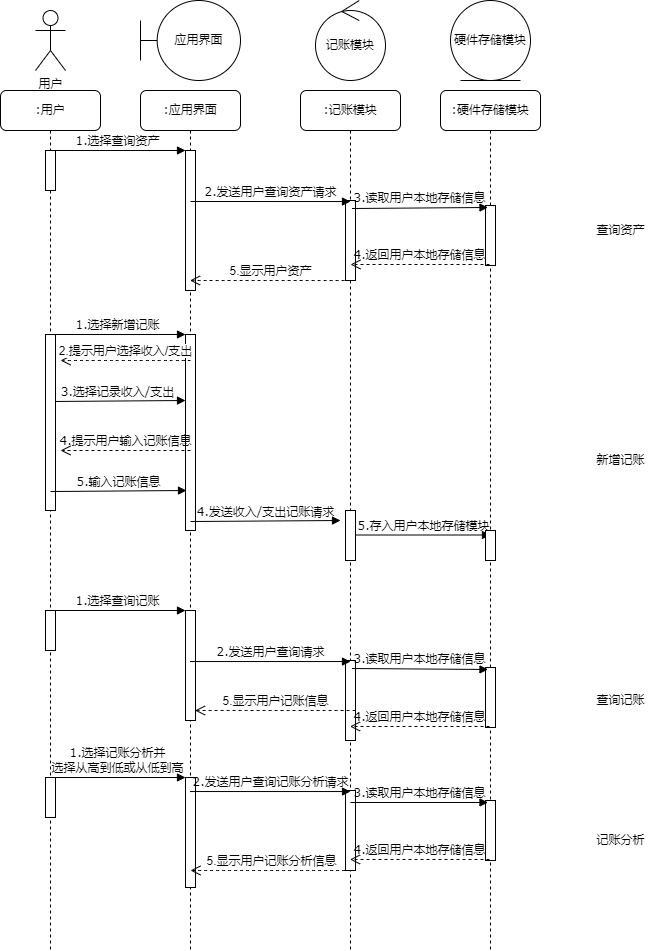

The diagram above was exported from draw.io. Its source (the exported page's mxGraphModel, read from the mxfile embedded in the PNG):
<mxGraphModel dx="1038" dy="523" grid="1" gridSize="10" guides="1" tooltips="1" connect="1" arrows="1" fold="1" page="1" pageScale="1" pageWidth="1654" pageHeight="1169" math="0" shadow="0">
  <root>
    <mxCell id="0" />
    <mxCell id="1" parent="0" />
    <mxCell id="7baba1c4bc27f4b0-2" value=":应用界面" style="shape=umlLifeline;perimeter=lifelinePerimeter;whiteSpace=wrap;html=1;container=1;collapsible=0;recursiveResize=0;outlineConnect=0;rounded=1;shadow=0;comic=0;labelBackgroundColor=none;strokeWidth=1;fontFamily=Verdana;fontSize=12;align=center;" parent="1" vertex="1">
      <mxGeometry x="240" y="100" width="100" height="860" as="geometry" />
    </mxCell>
    <mxCell id="saKmNXNhmKmb561v1Lsh-4" value="" style="html=1;points=[];perimeter=orthogonalPerimeter;rounded=0;shadow=0;comic=0;labelBackgroundColor=none;strokeWidth=1;fontFamily=Verdana;fontSize=12;align=center;" parent="7baba1c4bc27f4b0-2" vertex="1">
      <mxGeometry x="45" y="60" width="10" height="140" as="geometry" />
    </mxCell>
    <mxCell id="7H-7s7QIADJQky_wkGHL-2" value="" style="html=1;points=[];perimeter=orthogonalPerimeter;rounded=0;shadow=0;comic=0;labelBackgroundColor=none;strokeWidth=1;fontFamily=Verdana;fontSize=12;align=center;" parent="7baba1c4bc27f4b0-2" vertex="1">
      <mxGeometry x="45" y="244" width="10" height="196" as="geometry" />
    </mxCell>
    <mxCell id="7H-7s7QIADJQky_wkGHL-11" value="2.提示用户选择收入/支出" style="html=1;verticalAlign=bottom;endArrow=open;dashed=1;endSize=8;rounded=0;curved=1;" parent="7baba1c4bc27f4b0-2" edge="1">
      <mxGeometry relative="1" as="geometry">
        <mxPoint x="50" y="270" as="sourcePoint" />
        <mxPoint x="-80" y="270" as="targetPoint" />
      </mxGeometry>
    </mxCell>
    <mxCell id="7H-7s7QIADJQky_wkGHL-13" value="3.选择记录收入/支出" style="html=1;verticalAlign=bottom;endArrow=block;labelBackgroundColor=none;fontFamily=Verdana;fontSize=12;elbow=vertical;entryX=0.25;entryY=0.033;entryDx=0;entryDy=0;entryPerimeter=0;exitX=0.65;exitY=0.1;exitDx=0;exitDy=0;exitPerimeter=0;" parent="7baba1c4bc27f4b0-2" edge="1">
      <mxGeometry relative="1" as="geometry">
        <mxPoint x="-91" y="311.02" as="sourcePoint" />
        <mxPoint x="45" y="310" as="targetPoint" />
        <mxPoint as="offset" />
      </mxGeometry>
    </mxCell>
    <mxCell id="7H-7s7QIADJQky_wkGHL-21" value="" style="html=1;points=[];perimeter=orthogonalPerimeter;rounded=0;shadow=0;comic=0;labelBackgroundColor=none;strokeWidth=1;fontFamily=Verdana;fontSize=12;align=center;" parent="7baba1c4bc27f4b0-2" vertex="1">
      <mxGeometry x="45" y="520" width="10" height="110" as="geometry" />
    </mxCell>
    <mxCell id="7H-7s7QIADJQky_wkGHL-31" value="" style="html=1;points=[];perimeter=orthogonalPerimeter;rounded=0;shadow=0;comic=0;labelBackgroundColor=none;strokeWidth=1;fontFamily=Verdana;fontSize=12;align=center;" parent="7baba1c4bc27f4b0-2" vertex="1">
      <mxGeometry x="45" y="687" width="10" height="110" as="geometry" />
    </mxCell>
    <mxCell id="7baba1c4bc27f4b0-3" value=":记账模块" style="shape=umlLifeline;perimeter=lifelinePerimeter;whiteSpace=wrap;html=1;container=1;collapsible=0;recursiveResize=0;outlineConnect=0;rounded=1;shadow=0;comic=0;labelBackgroundColor=none;strokeWidth=1;fontFamily=Verdana;fontSize=12;align=center;" parent="1" vertex="1">
      <mxGeometry x="400" y="100" width="100" height="860" as="geometry" />
    </mxCell>
    <mxCell id="saKmNXNhmKmb561v1Lsh-8" value="" style="html=1;points=[];perimeter=orthogonalPerimeter;rounded=0;shadow=0;comic=0;labelBackgroundColor=none;strokeWidth=1;fontFamily=Verdana;fontSize=12;align=center;" parent="7baba1c4bc27f4b0-3" vertex="1">
      <mxGeometry x="45" y="110" width="10" height="80" as="geometry" />
    </mxCell>
    <mxCell id="7H-7s7QIADJQky_wkGHL-3" value="" style="html=1;points=[];perimeter=orthogonalPerimeter;rounded=0;shadow=0;comic=0;labelBackgroundColor=none;strokeWidth=1;fontFamily=Verdana;fontSize=12;align=center;" parent="7baba1c4bc27f4b0-3" vertex="1">
      <mxGeometry x="45" y="420" width="10" height="50" as="geometry" />
    </mxCell>
    <mxCell id="7H-7s7QIADJQky_wkGHL-16" value="5.存入用户本地存储模块" style="html=1;verticalAlign=bottom;endArrow=block;labelBackgroundColor=none;fontFamily=Verdana;fontSize=12;elbow=vertical;" parent="7baba1c4bc27f4b0-3" edge="1">
      <mxGeometry relative="1" as="geometry">
        <mxPoint x="55" y="444.51" as="sourcePoint" />
        <mxPoint x="190" y="444.5" as="targetPoint" />
        <mxPoint as="offset" />
      </mxGeometry>
    </mxCell>
    <mxCell id="7H-7s7QIADJQky_wkGHL-22" value="" style="html=1;points=[];perimeter=orthogonalPerimeter;rounded=0;shadow=0;comic=0;labelBackgroundColor=none;strokeWidth=1;fontFamily=Verdana;fontSize=12;align=center;" parent="7baba1c4bc27f4b0-3" vertex="1">
      <mxGeometry x="45" y="570" width="10" height="80" as="geometry" />
    </mxCell>
    <mxCell id="7H-7s7QIADJQky_wkGHL-32" value="" style="html=1;points=[];perimeter=orthogonalPerimeter;rounded=0;shadow=0;comic=0;labelBackgroundColor=none;strokeWidth=1;fontFamily=Verdana;fontSize=12;align=center;" parent="7baba1c4bc27f4b0-3" vertex="1">
      <mxGeometry x="45" y="700" width="10" height="80" as="geometry" />
    </mxCell>
    <mxCell id="7baba1c4bc27f4b0-4" value=":硬件存储模块" style="shape=umlLifeline;perimeter=lifelinePerimeter;whiteSpace=wrap;html=1;container=1;collapsible=0;recursiveResize=0;outlineConnect=0;rounded=1;shadow=0;comic=0;labelBackgroundColor=none;strokeWidth=1;fontFamily=Verdana;fontSize=12;align=center;" parent="1" vertex="1">
      <mxGeometry x="540" y="100" width="100" height="860" as="geometry" />
    </mxCell>
    <mxCell id="7baba1c4bc27f4b0-13" value="" style="html=1;points=[];perimeter=orthogonalPerimeter;rounded=0;shadow=0;comic=0;labelBackgroundColor=none;strokeWidth=1;fontFamily=Verdana;fontSize=12;align=center;" parent="7baba1c4bc27f4b0-4" vertex="1">
      <mxGeometry x="45" y="115" width="10" height="60" as="geometry" />
    </mxCell>
    <mxCell id="7H-7s7QIADJQky_wkGHL-4" value="" style="html=1;points=[];perimeter=orthogonalPerimeter;rounded=0;shadow=0;comic=0;labelBackgroundColor=none;strokeWidth=1;fontFamily=Verdana;fontSize=12;align=center;" parent="7baba1c4bc27f4b0-4" vertex="1">
      <mxGeometry x="45" y="440" width="10" height="30" as="geometry" />
    </mxCell>
    <mxCell id="7H-7s7QIADJQky_wkGHL-23" value="" style="html=1;points=[];perimeter=orthogonalPerimeter;rounded=0;shadow=0;comic=0;labelBackgroundColor=none;strokeWidth=1;fontFamily=Verdana;fontSize=12;align=center;" parent="7baba1c4bc27f4b0-4" vertex="1">
      <mxGeometry x="45" y="577" width="10" height="60" as="geometry" />
    </mxCell>
    <mxCell id="7H-7s7QIADJQky_wkGHL-33" value="" style="html=1;points=[];perimeter=orthogonalPerimeter;rounded=0;shadow=0;comic=0;labelBackgroundColor=none;strokeWidth=1;fontFamily=Verdana;fontSize=12;align=center;" parent="7baba1c4bc27f4b0-4" vertex="1">
      <mxGeometry x="45" y="710" width="10" height="60" as="geometry" />
    </mxCell>
    <mxCell id="7baba1c4bc27f4b0-8" value=":用户" style="shape=umlLifeline;perimeter=lifelinePerimeter;whiteSpace=wrap;html=1;container=1;collapsible=0;recursiveResize=0;outlineConnect=0;rounded=1;shadow=0;comic=0;labelBackgroundColor=none;strokeWidth=1;fontFamily=Verdana;fontSize=12;align=center;" parent="1" vertex="1">
      <mxGeometry x="100" y="100" width="100" height="860" as="geometry" />
    </mxCell>
    <mxCell id="7baba1c4bc27f4b0-9" value="" style="html=1;points=[];perimeter=orthogonalPerimeter;rounded=0;shadow=0;comic=0;labelBackgroundColor=none;strokeWidth=1;fontFamily=Verdana;fontSize=12;align=center;" parent="7baba1c4bc27f4b0-8" vertex="1">
      <mxGeometry x="45" y="60" width="10" height="40" as="geometry" />
    </mxCell>
    <mxCell id="7H-7s7QIADJQky_wkGHL-5" value="" style="html=1;points=[];perimeter=orthogonalPerimeter;rounded=0;shadow=0;comic=0;labelBackgroundColor=none;strokeWidth=1;fontFamily=Verdana;fontSize=12;align=center;" parent="7baba1c4bc27f4b0-8" vertex="1">
      <mxGeometry x="45" y="244" width="10" height="176" as="geometry" />
    </mxCell>
    <mxCell id="7H-7s7QIADJQky_wkGHL-17" value="4.提示用户输入记账信息" style="html=1;verticalAlign=bottom;endArrow=open;dashed=1;endSize=8;labelBackgroundColor=none;fontFamily=Verdana;fontSize=12;elbow=vertical;" parent="7baba1c4bc27f4b0-8" edge="1">
      <mxGeometry relative="1" as="geometry">
        <mxPoint x="60" y="360" as="targetPoint" />
        <mxPoint x="190" y="360" as="sourcePoint" />
      </mxGeometry>
    </mxCell>
    <mxCell id="krtXPOYTVXyJJNXq8KOw-3" value="用户" style="shape=umlActor;verticalLabelPosition=bottom;verticalAlign=top;html=1;" parent="1" vertex="1">
      <mxGeometry x="135" y="20" width="30" height="60" as="geometry" />
    </mxCell>
    <mxCell id="krtXPOYTVXyJJNXq8KOw-4" value="应用界面" style="shape=umlBoundary;whiteSpace=wrap;html=1;" parent="1" vertex="1">
      <mxGeometry x="240" y="10" width="100" height="80" as="geometry" />
    </mxCell>
    <mxCell id="krtXPOYTVXyJJNXq8KOw-5" value="记账模块" style="ellipse;shape=umlControl;whiteSpace=wrap;html=1;" parent="1" vertex="1">
      <mxGeometry x="415" y="10" width="70" height="80" as="geometry" />
    </mxCell>
    <mxCell id="krtXPOYTVXyJJNXq8KOw-6" value="硬件存储模块" style="ellipse;shape=umlEntity;whiteSpace=wrap;html=1;" parent="1" vertex="1">
      <mxGeometry x="550" y="10" width="80" height="80" as="geometry" />
    </mxCell>
    <mxCell id="7baba1c4bc27f4b0-11" value="3.读取用户本地存储信息" style="html=1;verticalAlign=bottom;endArrow=block;labelBackgroundColor=none;fontFamily=Verdana;fontSize=12;elbow=vertical;entryX=0.25;entryY=0.033;entryDx=0;entryDy=0;entryPerimeter=0;exitX=0.65;exitY=0.1;exitDx=0;exitDy=0;exitPerimeter=0;" parent="1" source="saKmNXNhmKmb561v1Lsh-8" target="7baba1c4bc27f4b0-13" edge="1">
      <mxGeometry relative="1" as="geometry">
        <mxPoint x="450" y="330" as="sourcePoint" />
        <mxPoint x="690" y="354" as="targetPoint" />
        <mxPoint as="offset" />
      </mxGeometry>
    </mxCell>
    <mxCell id="saKmNXNhmKmb561v1Lsh-2" value="1.选择查询资产" style="html=1;verticalAlign=bottom;endArrow=block;entryX=0;entryY=0;labelBackgroundColor=none;fontFamily=Verdana;fontSize=12;edgeStyle=elbowEdgeStyle;elbow=vertical;exitX=0.3;exitY=0;exitDx=0;exitDy=0;exitPerimeter=0;" parent="1" source="7baba1c4bc27f4b0-9" target="saKmNXNhmKmb561v1Lsh-4" edge="1">
      <mxGeometry relative="1" as="geometry">
        <mxPoint x="160" y="200" as="sourcePoint" />
      </mxGeometry>
    </mxCell>
    <mxCell id="saKmNXNhmKmb561v1Lsh-7" value="2.发送用户查询资产请求" style="html=1;verticalAlign=bottom;endArrow=block;labelBackgroundColor=none;fontFamily=Verdana;fontSize=12;elbow=vertical;entryX=0.5;entryY=0.013;entryDx=0;entryDy=0;entryPerimeter=0;" parent="1" target="saKmNXNhmKmb561v1Lsh-8" edge="1">
      <mxGeometry relative="1" as="geometry">
        <mxPoint x="290" y="211" as="sourcePoint" />
        <mxPoint x="428.5" y="343" as="targetPoint" />
        <Array as="points" />
      </mxGeometry>
    </mxCell>
    <mxCell id="saKmNXNhmKmb561v1Lsh-10" value="4.返回用户本地存储信息" style="html=1;verticalAlign=bottom;endArrow=open;dashed=1;endSize=8;labelBackgroundColor=none;fontFamily=Verdana;fontSize=12;elbow=vertical;exitX=0.4;exitY=0.983;exitDx=0;exitDy=0;exitPerimeter=0;" parent="1" source="7baba1c4bc27f4b0-13" edge="1">
      <mxGeometry relative="1" as="geometry">
        <mxPoint x="450" y="274" as="targetPoint" />
        <mxPoint x="920" y="420" as="sourcePoint" />
      </mxGeometry>
    </mxCell>
    <mxCell id="ZZjWvdfTa6RyNDPc74h8-1" value="5.显示用户资产" style="html=1;verticalAlign=bottom;endArrow=open;dashed=1;endSize=8;rounded=0;curved=1;" parent="1" edge="1">
      <mxGeometry relative="1" as="geometry">
        <mxPoint x="450" y="290" as="sourcePoint" />
        <mxPoint x="289.5" y="290" as="targetPoint" />
      </mxGeometry>
    </mxCell>
    <mxCell id="7H-7s7QIADJQky_wkGHL-1" value="查询资产" style="text;html=1;align=center;verticalAlign=middle;resizable=0;points=[];autosize=1;strokeColor=none;fillColor=none;" parent="1" vertex="1">
      <mxGeometry x="690" y="230" width="60" height="20" as="geometry" />
    </mxCell>
    <mxCell id="7H-7s7QIADJQky_wkGHL-7" value="1.选择新增记账" style="html=1;verticalAlign=bottom;endArrow=block;entryX=0;entryY=0;labelBackgroundColor=none;fontFamily=Verdana;fontSize=12;edgeStyle=elbowEdgeStyle;elbow=vertical;exitX=0.3;exitY=0;exitDx=0;exitDy=0;exitPerimeter=0;" parent="1" source="7H-7s7QIADJQky_wkGHL-5" target="7H-7s7QIADJQky_wkGHL-2" edge="1">
      <mxGeometry relative="1" as="geometry">
        <mxPoint x="160" y="384" as="sourcePoint" />
      </mxGeometry>
    </mxCell>
    <mxCell id="7H-7s7QIADJQky_wkGHL-14" value="4.发送收入/支出记账请求" style="html=1;verticalAlign=bottom;endArrow=block;labelBackgroundColor=none;fontFamily=Verdana;fontSize=12;elbow=vertical;exitX=0.65;exitY=0.1;exitDx=0;exitDy=0;exitPerimeter=0;" parent="1" edge="1">
      <mxGeometry relative="1" as="geometry">
        <mxPoint x="290" y="531.02" as="sourcePoint" />
        <mxPoint x="440" y="530" as="targetPoint" />
        <mxPoint as="offset" />
      </mxGeometry>
    </mxCell>
    <mxCell id="7H-7s7QIADJQky_wkGHL-19" value="5.输入记账信息" style="html=1;verticalAlign=bottom;endArrow=block;labelBackgroundColor=none;fontFamily=Verdana;fontSize=12;elbow=vertical;entryX=0.25;entryY=0.033;entryDx=0;entryDy=0;entryPerimeter=0;exitX=0.65;exitY=0.1;exitDx=0;exitDy=0;exitPerimeter=0;" parent="1" edge="1">
      <mxGeometry relative="1" as="geometry">
        <mxPoint x="150" y="501.02" as="sourcePoint" />
        <mxPoint x="286" y="500" as="targetPoint" />
        <mxPoint as="offset" />
      </mxGeometry>
    </mxCell>
    <mxCell id="7H-7s7QIADJQky_wkGHL-20" value="新增记账" style="text;html=1;align=center;verticalAlign=middle;resizable=0;points=[];autosize=1;strokeColor=none;fillColor=none;" parent="1" vertex="1">
      <mxGeometry x="690" y="460" width="60" height="20" as="geometry" />
    </mxCell>
    <mxCell id="7H-7s7QIADJQky_wkGHL-24" value="" style="html=1;points=[];perimeter=orthogonalPerimeter;rounded=0;shadow=0;comic=0;labelBackgroundColor=none;strokeWidth=1;fontFamily=Verdana;fontSize=12;align=center;" parent="1" vertex="1">
      <mxGeometry x="145" y="620" width="10" height="40" as="geometry" />
    </mxCell>
    <mxCell id="7H-7s7QIADJQky_wkGHL-25" value="3.读取用户本地存储信息" style="html=1;verticalAlign=bottom;endArrow=block;labelBackgroundColor=none;fontFamily=Verdana;fontSize=12;elbow=vertical;entryX=0.25;entryY=0.033;entryDx=0;entryDy=0;entryPerimeter=0;exitX=0.65;exitY=0.1;exitDx=0;exitDy=0;exitPerimeter=0;" parent="1" source="7H-7s7QIADJQky_wkGHL-22" target="7H-7s7QIADJQky_wkGHL-23" edge="1">
      <mxGeometry relative="1" as="geometry">
        <mxPoint x="455" y="1070" as="sourcePoint" />
        <mxPoint x="695" y="1094" as="targetPoint" />
        <mxPoint as="offset" />
      </mxGeometry>
    </mxCell>
    <mxCell id="7H-7s7QIADJQky_wkGHL-26" value="1.选择查询记账" style="html=1;verticalAlign=bottom;endArrow=block;entryX=0;entryY=0;labelBackgroundColor=none;fontFamily=Verdana;fontSize=12;edgeStyle=elbowEdgeStyle;elbow=vertical;exitX=0.3;exitY=0;exitDx=0;exitDy=0;exitPerimeter=0;" parent="1" source="7H-7s7QIADJQky_wkGHL-24" target="7H-7s7QIADJQky_wkGHL-21" edge="1">
      <mxGeometry relative="1" as="geometry">
        <mxPoint x="165" y="970" as="sourcePoint" />
      </mxGeometry>
    </mxCell>
    <mxCell id="7H-7s7QIADJQky_wkGHL-27" value="2.发送用户查询请求" style="html=1;verticalAlign=bottom;endArrow=block;labelBackgroundColor=none;fontFamily=Verdana;fontSize=12;elbow=vertical;entryX=0.5;entryY=0.013;entryDx=0;entryDy=0;entryPerimeter=0;" parent="1" target="7H-7s7QIADJQky_wkGHL-22" edge="1">
      <mxGeometry relative="1" as="geometry">
        <mxPoint x="289.5" y="671.04" as="sourcePoint" />
        <mxPoint x="433.5" y="1083" as="targetPoint" />
        <Array as="points" />
      </mxGeometry>
    </mxCell>
    <mxCell id="7H-7s7QIADJQky_wkGHL-28" value="4.返回用户本地存储信息" style="html=1;verticalAlign=bottom;endArrow=open;dashed=1;endSize=8;labelBackgroundColor=none;fontFamily=Verdana;fontSize=12;elbow=vertical;exitX=0.4;exitY=0.983;exitDx=0;exitDy=0;exitPerimeter=0;" parent="1" source="7H-7s7QIADJQky_wkGHL-23" edge="1">
      <mxGeometry relative="1" as="geometry">
        <mxPoint x="449.5" y="735.98" as="targetPoint" />
        <mxPoint x="925" y="1160" as="sourcePoint" />
      </mxGeometry>
    </mxCell>
    <mxCell id="7H-7s7QIADJQky_wkGHL-29" value="5.显示用户记账信息" style="html=1;verticalAlign=bottom;endArrow=open;dashed=1;endSize=8;rounded=0;curved=1;" parent="1" edge="1">
      <mxGeometry relative="1" as="geometry">
        <mxPoint x="455" y="720" as="sourcePoint" />
        <mxPoint x="294.5" y="720" as="targetPoint" />
      </mxGeometry>
    </mxCell>
    <mxCell id="7H-7s7QIADJQky_wkGHL-30" value="查询记账" style="text;html=1;align=center;verticalAlign=middle;resizable=0;points=[];autosize=1;strokeColor=none;fillColor=none;" parent="1" vertex="1">
      <mxGeometry x="690" y="700" width="60" height="20" as="geometry" />
    </mxCell>
    <mxCell id="7H-7s7QIADJQky_wkGHL-34" value="" style="html=1;points=[];perimeter=orthogonalPerimeter;rounded=0;shadow=0;comic=0;labelBackgroundColor=none;strokeWidth=1;fontFamily=Verdana;fontSize=12;align=center;" parent="1" vertex="1">
      <mxGeometry x="145" y="787" width="10" height="40" as="geometry" />
    </mxCell>
    <mxCell id="7H-7s7QIADJQky_wkGHL-35" value="3.读取用户本地存储信息" style="html=1;verticalAlign=bottom;endArrow=block;labelBackgroundColor=none;fontFamily=Verdana;fontSize=12;elbow=vertical;entryX=0.25;entryY=0.033;entryDx=0;entryDy=0;entryPerimeter=0;" parent="1" target="7H-7s7QIADJQky_wkGHL-33" edge="1">
      <mxGeometry relative="1" as="geometry">
        <mxPoint x="450" y="812" as="sourcePoint" />
        <mxPoint x="695" y="1424" as="targetPoint" />
        <mxPoint as="offset" />
      </mxGeometry>
    </mxCell>
    <mxCell id="7H-7s7QIADJQky_wkGHL-36" value="1.选择记账分析&lt;span style=&quot;color: rgb(0 , 0 , 0)&quot;&gt;并&lt;/span&gt;&lt;br style=&quot;color: rgb(0 , 0 , 0)&quot;&gt;&lt;span style=&quot;color: rgb(0 , 0 , 0)&quot;&gt;选择从高到低或从低到高&lt;/span&gt;" style="html=1;verticalAlign=bottom;endArrow=block;entryX=0;entryY=0;labelBackgroundColor=none;fontFamily=Verdana;fontSize=12;edgeStyle=elbowEdgeStyle;elbow=vertical;exitX=0.3;exitY=0;exitDx=0;exitDy=0;exitPerimeter=0;" parent="1" source="7H-7s7QIADJQky_wkGHL-34" target="7H-7s7QIADJQky_wkGHL-31" edge="1">
      <mxGeometry relative="1" as="geometry">
        <mxPoint x="165" y="1300" as="sourcePoint" />
      </mxGeometry>
    </mxCell>
    <mxCell id="7H-7s7QIADJQky_wkGHL-37" value="2.发送用户查询记账分析请求" style="html=1;verticalAlign=bottom;endArrow=block;labelBackgroundColor=none;fontFamily=Verdana;fontSize=12;elbow=vertical;entryX=0.5;entryY=0.013;entryDx=0;entryDy=0;entryPerimeter=0;" parent="1" source="7baba1c4bc27f4b0-2" target="7H-7s7QIADJQky_wkGHL-32" edge="1">
      <mxGeometry relative="1" as="geometry">
        <mxPoint x="289.5" y="1001.04" as="sourcePoint" />
        <mxPoint x="433.5" y="1413" as="targetPoint" />
        <Array as="points" />
      </mxGeometry>
    </mxCell>
    <mxCell id="7H-7s7QIADJQky_wkGHL-38" value="4.返回用户本地存储信息" style="html=1;verticalAlign=bottom;endArrow=open;dashed=1;endSize=8;labelBackgroundColor=none;fontFamily=Verdana;fontSize=12;elbow=vertical;exitX=0.4;exitY=0.983;exitDx=0;exitDy=0;exitPerimeter=0;" parent="1" source="7H-7s7QIADJQky_wkGHL-33" target="7baba1c4bc27f4b0-3" edge="1">
      <mxGeometry relative="1" as="geometry">
        <mxPoint x="449.5" y="1065.98" as="targetPoint" />
        <mxPoint x="925" y="1490" as="sourcePoint" />
      </mxGeometry>
    </mxCell>
    <mxCell id="7H-7s7QIADJQky_wkGHL-39" value="5.显示用户记账分析信息" style="html=1;verticalAlign=bottom;endArrow=open;dashed=1;endSize=8;rounded=0;curved=1;" parent="1" edge="1">
      <mxGeometry relative="1" as="geometry">
        <mxPoint x="450.5" y="880" as="sourcePoint" />
        <mxPoint x="290" y="880" as="targetPoint" />
      </mxGeometry>
    </mxCell>
    <mxCell id="7H-7s7QIADJQky_wkGHL-40" value="记账分析" style="text;html=1;align=center;verticalAlign=middle;resizable=0;points=[];autosize=1;strokeColor=none;fillColor=none;" parent="1" vertex="1">
      <mxGeometry x="690" y="840" width="60" height="20" as="geometry" />
    </mxCell>
  </root>
</mxGraphModel>